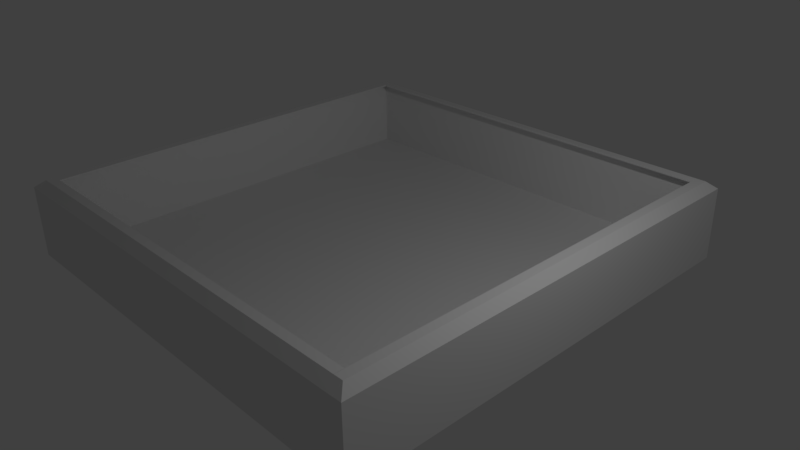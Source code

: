 # Source: flatcrate.blend  (saved by Blender 2.77.0; exported with 4.5.12 LTS)
import bpy
from mathutils import Matrix  # noqa: F401  (used for matrix-valued properties, if any)

bpy.ops.wm.read_factory_settings(use_empty=True)
scene = bpy.context.scene
scene.name = 'Scene'

# ---- collections
col_collection_1 = bpy.data.collections.new('Collection 1'); scene.collection.children.link(col_collection_1)

# ---- materials (node trees are filled in below, after node groups)
mat_wood = bpy.data.materials.new('Wood')
mat_wood.alpha_threshold = 0.0
mat_wood.use_transparent_shadow = False
mat_wood.roughness = 0.5

# ---- material node trees

# ---- world
world_world = bpy.data.worlds.new('World'); scene.world = world_world
world_world.color = (0.05088, 0.05088, 0.05088)
world_world.use_sun_shadow = False
world_world.sun_shadow_jitter_overblur = 0.0
world_world.cycles.sampling_method = 'MANUAL'

# ---- cameras
cam_camera = bpy.data.cameras.new('Camera')
cam_camera.clip_end = 100.0
cam_camera.lens = 35.0
cam_camera.sensor_width = 32.0
cam_camera.sensor_height = 18.0
cam_camera.ortho_scale = 7.314
cam_camera.dof.focus_distance = 0.0
cam_camera.dof.aperture_fstop = 128.0

# ---- lights
light_lamp = bpy.data.lights.new('Lamp', 'POINT')
light_lamp.transmission_factor = 0.0
light_lamp.cutoff_distance = 30.0
light_lamp.energy = 100.0
light_lamp.shadow_buffer_clip_start = 1.001
light_lamp.shadow_soft_size = 0.1
light_lamp.shadow_maximum_resolution = 0.006
light_lamp.use_absolute_resolution = True

# ---- meshes
me_cube = bpy.data.meshes.new('Cube')
me_cube.from_pydata([(-1.022, -1.402, -1.0), (-1.0, 1.0, -1.0), (-1.011, 1.006, 0.9679), (1.315, -1.396, -1.0), (1.313, 1.009, -1.0)], [], [(0, 2, 1), (2, 4, 1), (0, 1, 4, 3), (3, 4, 2, 0)])
_uv = me_cube.uv_layers.new(name='UVMap')
_uv.uv.foreach_set('vector', [0.0, 0.0, 1.0, 0.0, 1.0, 1.0, 0.0, 0.0, 1.0, 0.0, 1.0, 1.0, 0.0, 0.0, 1.0, 0.0, 1.0, 1.0, 0.0, 1.0, 0.0, 0.0, 1.0, 0.0, 1.0, 1.0, 0.0, 1.0])
me_cube.materials.append(mat_wood)
me_cube.use_remesh_preserve_volume = False
me_cube.use_remesh_preserve_attributes = False
me_cube.use_mirror_vertex_groups = False
me_cube.update()
me_cube_002 = bpy.data.meshes.new('Cube.002')
me_cube_002.from_pydata([(-1.0, -1.0, -1.0), (-1.0, -1.0, 1.0), (-1.0, 1.0, -1.0), (-1.0, 1.0, 1.0), (1.0, -1.0, -1.0), (1.0, -1.0, 1.0), (1.0, 1.0, -1.0), (1.0, 1.0, 1.0)], [], [(1, 3, 2, 0), (3, 7, 6, 2), (7, 5, 4, 6), (5, 1, 0, 4), (0, 2, 6, 4), (5, 7, 3, 1)])
_uv = me_cube_002.uv_layers.new(name='UVMap')
_uv.uv.foreach_set('vector', [0.0, 0.0, 1.0, 0.0, 1.0, 1.0, 0.0, 1.0, 0.0, 0.0, 1.0, 0.0, 1.0, 1.0, 0.0, 1.0, 0.0, 0.0, 1.0, 0.0, 1.0, 1.0, 0.0, 1.0, 0.0, 0.0, 1.0, 0.0, 1.0, 1.0, 0.0, 1.0, 0.0, 0.0, 1.0, 0.0, 1.0, 1.0, 0.0, 1.0, 0.0, 0.0, 1.0, 0.0, 1.0, 1.0, 0.0, 1.0])
me_cube_002.materials.append(mat_wood)
me_cube_002.use_remesh_preserve_volume = False
me_cube_002.use_remesh_preserve_attributes = False
me_cube_002.use_mirror_vertex_groups = False
me_cube_002.update()
me_cube_001 = bpy.data.meshes.new('Cube.001')
me_cube_001.from_pydata([(-1.0, -1.0, -1.0), (-1.0, -1.0, 1.0), (-1.0, 1.0, -1.0), (-1.0, 1.0, 1.0), (1.0, -1.0, -1.0), (1.0, -1.0, 1.0), (1.0, 1.0, -1.0), (1.0, 1.0, 1.0)], [], [(1, 3, 2, 0), (3, 7, 6, 2), (7, 5, 4, 6), (5, 1, 0, 4), (0, 2, 6, 4), (5, 7, 3, 1)])
_uv = me_cube_001.uv_layers.new(name='UVMap')
_uv.uv.foreach_set('vector', [0.0, 0.0, 1.0, 0.0, 1.0, 1.0, 0.0, 1.0, 0.0, 0.0, 1.0, 0.0, 1.0, 1.0, 0.0, 1.0, 0.0, 0.0, 1.0, 0.0, 1.0, 1.0, 0.0, 1.0, 0.0, 0.0, 1.0, 0.0, 1.0, 1.0, 0.0, 1.0, 0.0, 0.0, 1.0, 0.0, 1.0, 1.0, 0.0, 1.0, 0.0, 0.0, 1.0, 0.0, 1.0, 1.0, 0.0, 1.0])
me_cube_001.materials.append(mat_wood)
me_cube_001.use_remesh_preserve_volume = False
me_cube_001.use_remesh_preserve_attributes = False
me_cube_001.use_mirror_vertex_groups = False
me_cube_001.update()
me_cube_003 = bpy.data.meshes.new('Cube.003')
me_cube_003.from_pydata([(-1.0, -1.0, -1.0), (-1.0, -1.0, 1.0), (-1.0, 1.0, -1.0), (-1.0, 1.0, 1.0), (1.0, -1.0, -1.0), (1.0, -1.0, 1.0), (1.0, 1.0, -1.0), (1.0, 1.0, 1.0)], [], [(1, 3, 2, 0), (3, 7, 6, 2), (7, 5, 4, 6), (5, 1, 0, 4), (0, 2, 6, 4), (5, 7, 3, 1)])
_uv = me_cube_003.uv_layers.new(name='UVMap')
_uv.uv.foreach_set('vector', [0.0, 0.0, 1.0, 0.0, 1.0, 1.0, 0.0, 1.0, 0.0, 0.0, 1.0, 0.0, 1.0, 1.0, 0.0, 1.0, 0.0, 0.0, 1.0, 0.0, 1.0, 1.0, 0.0, 1.0, 0.0, 0.0, 1.0, 0.0, 1.0, 1.0, 0.0, 1.0, 0.0, 0.0, 1.0, 0.0, 1.0, 1.0, 0.0, 1.0, 0.0, 0.0, 1.0, 0.0, 1.0, 1.0, 0.0, 1.0])
me_cube_003.materials.append(mat_wood)
me_cube_003.use_remesh_preserve_volume = False
me_cube_003.use_remesh_preserve_attributes = False
me_cube_003.use_mirror_vertex_groups = False
me_cube_003.update()
me_cube_004 = bpy.data.meshes.new('Cube.004')
me_cube_004.from_pydata([(-1.0, -1.0, -1.0), (-1.0, -1.0, 1.0), (-1.0, 1.0, -1.0), (-1.0, 1.0, 1.0), (1.0, -1.0, -1.0), (1.0, -1.0, 1.0), (1.0, 1.0, -1.0), (1.0, 1.0, 1.0)], [], [(1, 3, 2, 0), (3, 7, 6, 2), (7, 5, 4, 6), (5, 1, 0, 4), (0, 2, 6, 4), (5, 7, 3, 1)])
_uv = me_cube_004.uv_layers.new(name='UVMap')
_uv.uv.foreach_set('vector', [0.0, 0.0, 1.0, 0.0, 1.0, 1.0, 0.0, 1.0, 0.0, 0.0, 1.0, 0.0, 1.0, 1.0, 0.0, 1.0, 0.0, 0.0, 1.0, 0.0, 1.0, 1.0, 0.0, 1.0, 0.0, 0.0, 1.0, 0.0, 1.0, 1.0, 0.0, 1.0, 0.0, 0.0, 1.0, 0.0, 1.0, 1.0, 0.0, 1.0, 0.0, 0.0, 1.0, 0.0, 1.0, 1.0, 0.0, 1.0])
me_cube_004.materials.append(mat_wood)
me_cube_004.use_remesh_preserve_volume = False
me_cube_004.use_remesh_preserve_attributes = False
me_cube_004.use_mirror_vertex_groups = False
me_cube_004.update()
me_cube_005 = bpy.data.meshes.new('Cube.005')
me_cube_005.from_pydata([(-1.0, -1.0, -1.0), (-1.0, -1.0, 1.0), (-1.0, 1.0, -1.0), (-1.0, 1.0, 1.0), (1.0, -1.0, -1.0), (1.0, -1.0, 1.0), (1.0, 1.0, -1.0), (1.0, 1.0, 1.0)], [], [(1, 3, 2, 0), (3, 7, 6, 2), (7, 5, 4, 6), (5, 1, 0, 4), (0, 2, 6, 4), (5, 7, 3, 1)])
_uv = me_cube_005.uv_layers.new(name='UVMap')
_uv.uv.foreach_set('vector', [0.0, 0.0, 1.0, 0.0, 1.0, 1.0, 0.0, 1.0, 0.0, 0.0, 1.0, 0.0, 1.0, 1.0, 0.0, 1.0, 0.0, 0.0, 1.0, 0.0, 1.0, 1.0, 0.0, 1.0, 0.0, 0.0, 1.0, 0.0, 1.0, 1.0, 0.0, 1.0, 0.0, 0.0, 1.0, 0.0, 1.0, 1.0, 0.0, 1.0, 0.0, 0.0, 1.0, 0.0, 1.0, 1.0, 0.0, 1.0])
me_cube_005.materials.append(mat_wood)
me_cube_005.use_remesh_preserve_volume = False
me_cube_005.use_remesh_preserve_attributes = False
me_cube_005.use_mirror_vertex_groups = False
me_cube_005.update()
me_cube_000 = bpy.data.meshes.new('Cube.000')
me_cube_000.from_pydata([(-2.847, -1.0, -0.07823), (1.005, -1.0, 0.5221), (-2.847, 1.0, -0.07823), (1.016, 1.0, 0.5233), (1.0, -1.0, -1.0), (1.0, 1.001, -1.0)], [], [(1, 3, 2, 0), (3, 5, 2), (3, 1, 4, 5), (1, 0, 4), (0, 2, 5, 4)])
_uv = me_cube_000.uv_layers.new(name='UVMap')
_uv.uv.foreach_set('vector', [0.0, 0.0, 1.0, 0.0, 1.0, 1.0, 0.0, 1.0, 0.0, 0.0, 1.0, 0.0, 1.0, 1.0, 0.0, 0.0, 1.0, 0.0, 1.0, 1.0, 0.0, 1.0, 0.0, 0.0, 1.0, 0.0, 1.0, 1.0, 0.0, 0.0, 1.0, 0.0, 1.0, 1.0, 0.0, 1.0])
_ca = me_cube_000.color_attributes.new('Col', 'BYTE_COLOR', 'CORNER')
_ca.data.foreach_set('color', [1.0, 1.0, 1.0, 1.0, 1.0, 1.0, 1.0, 1.0, 1.0, 1.0, 1.0, 1.0, 1.0, 1.0, 1.0, 1.0, 1.0, 1.0, 1.0, 1.0, 1.0, 1.0, 1.0, 1.0, 1.0, 1.0, 1.0, 1.0, 1.0, 1.0, 1.0, 1.0, 1.0, 1.0, 1.0, 1.0, 1.0, 1.0, 1.0, 1.0, 1.0, 1.0, 1.0, 1.0, 1.0, 1.0, 1.0, 1.0, 1.0, 1.0, 1.0, 1.0, 1.0, 1.0, 1.0, 1.0, 1.0, 1.0, 1.0, 1.0, 1.0, 1.0, 1.0, 1.0, 1.0, 1.0, 1.0, 1.0, 1.0, 1.0, 1.0, 1.0])
me_cube_000.materials.append(mat_wood)
me_cube_000.use_remesh_preserve_volume = False
me_cube_000.use_remesh_preserve_attributes = False
me_cube_000.use_mirror_vertex_groups = False
me_cube_000.update()
me_cube_006 = bpy.data.meshes.new('Cube.006')
me_cube_006.from_pydata([(-2.968, -1.0, -0.04949), (0.785, -1.0, 0.5746), (-2.847, 1.0, -0.07823), (0.776, 1.0, 0.5767), (1.003, -1.0, -1.001), (1.003, 1.0, -1.001)], [], [(1, 3, 2, 0), (3, 5, 2), (3, 1, 4, 5), (1, 0, 4), (0, 2, 5, 4)])
_uv = me_cube_006.uv_layers.new(name='UVMap')
_uv.uv.foreach_set('vector', [0.0, 0.0, 1.0, 0.0, 1.0, 1.0, 0.0, 1.0, 0.0, 0.0, 1.0, 0.0, 1.0, 1.0, 0.0, 0.0, 1.0, 0.0, 1.0, 1.0, 0.0, 1.0, 0.0, 0.0, 1.0, 0.0, 1.0, 1.0, 0.0, 0.0, 1.0, 0.0, 1.0, 1.0, 0.0, 1.0])
_ca = me_cube_006.color_attributes.new('Col', 'BYTE_COLOR', 'CORNER')
_ca.data.foreach_set('color', [1.0, 1.0, 1.0, 1.0, 1.0, 1.0, 1.0, 1.0, 1.0, 1.0, 1.0, 1.0, 1.0, 1.0, 1.0, 1.0, 1.0, 1.0, 1.0, 1.0, 1.0, 1.0, 1.0, 1.0, 1.0, 1.0, 1.0, 1.0, 1.0, 1.0, 1.0, 1.0, 1.0, 1.0, 1.0, 1.0, 1.0, 1.0, 1.0, 1.0, 1.0, 1.0, 1.0, 1.0, 1.0, 1.0, 1.0, 1.0, 1.0, 1.0, 1.0, 1.0, 1.0, 1.0, 1.0, 1.0, 1.0, 1.0, 1.0, 1.0, 1.0, 1.0, 1.0, 1.0, 1.0, 1.0, 1.0, 1.0, 1.0, 1.0, 1.0, 1.0])
me_cube_006.materials.append(mat_wood)
me_cube_006.use_remesh_preserve_volume = False
me_cube_006.use_remesh_preserve_attributes = False
me_cube_006.use_mirror_vertex_groups = False
me_cube_006.update()
me_cube_007 = bpy.data.meshes.new('Cube.007')
me_cube_007.from_pydata([(-2.847, -1.0, -0.07823), (0.9388, -1.0, 0.5418), (-2.862, 1.0, -0.07478), (0.8717, 1.0, 0.5539), (1.0, -1.0, -1.0), (1.0, 1.0, -1.0), (0.9037, -0.9945, 0.5305)], [(1, 6)], [(1, 3, 2, 0), (3, 5, 2), (3, 1, 4, 5), (1, 0, 4), (0, 2, 5, 4)])
_uv = me_cube_007.uv_layers.new(name='UVMap')
_uv.uv.foreach_set('vector', [0.0, 0.0, 1.0, 0.0, 1.0, 1.0, 0.0, 1.0, 0.0, 0.0, 1.0, 0.0, 1.0, 1.0, 0.0, 0.0, 1.0, 0.0, 1.0, 1.0, 0.0, 1.0, 0.0, 0.0, 1.0, 0.0, 1.0, 1.0, 0.0, 0.0, 1.0, 0.0, 1.0, 1.0, 0.0, 1.0])
_ca = me_cube_007.color_attributes.new('Col', 'BYTE_COLOR', 'CORNER')
_ca.data.foreach_set('color', [1.0, 1.0, 1.0, 1.0, 1.0, 1.0, 1.0, 1.0, 1.0, 1.0, 1.0, 1.0, 1.0, 1.0, 1.0, 1.0, 1.0, 1.0, 1.0, 1.0, 1.0, 1.0, 1.0, 1.0, 1.0, 1.0, 1.0, 1.0, 1.0, 1.0, 1.0, 1.0, 1.0, 1.0, 1.0, 1.0, 1.0, 1.0, 1.0, 1.0, 1.0, 1.0, 1.0, 1.0, 1.0, 1.0, 1.0, 1.0, 1.0, 1.0, 1.0, 1.0, 1.0, 1.0, 1.0, 1.0, 1.0, 1.0, 1.0, 1.0, 1.0, 1.0, 1.0, 1.0, 1.0, 1.0, 1.0, 1.0, 1.0, 1.0, 1.0, 1.0])
me_cube_007.materials.append(mat_wood)
me_cube_007.use_remesh_preserve_volume = False
me_cube_007.use_remesh_preserve_attributes = False
me_cube_007.use_mirror_vertex_groups = False
me_cube_007.update()
me_cube_008 = bpy.data.meshes.new('Cube.008')
me_cube_008.from_pydata([(-2.847, -1.001, -0.07823), (0.8939, -1.0, 0.5486), (-2.847, 1.0, -0.07823), (0.8942, 1.0, 0.5485), (1.0, -1.0, -1.0), (1.0, 1.0, -1.0)], [], [(1, 3, 2, 0), (3, 5, 2), (3, 1, 4, 5), (1, 0, 4), (0, 2, 5, 4)])
_uv = me_cube_008.uv_layers.new(name='UVMap')
_uv.uv.foreach_set('vector', [0.0, 0.0, 1.0, 0.0, 1.0, 1.0, 0.0, 1.0, 0.0, 0.0, 1.0, 0.0, 1.0, 1.0, 0.0, 0.0, 1.0, 0.0, 1.0, 1.0, 0.0, 1.0, 0.0, 0.0, 1.0, 0.0, 1.0, 1.0, 0.0, 0.0, 1.0, 0.0, 1.0, 1.0, 0.0, 1.0])
_ca = me_cube_008.color_attributes.new('Col', 'BYTE_COLOR', 'CORNER')
_ca.data.foreach_set('color', [1.0, 1.0, 1.0, 1.0, 1.0, 1.0, 1.0, 1.0, 1.0, 1.0, 1.0, 1.0, 1.0, 1.0, 1.0, 1.0, 1.0, 1.0, 1.0, 1.0, 1.0, 1.0, 1.0, 1.0, 1.0, 1.0, 1.0, 1.0, 1.0, 1.0, 1.0, 1.0, 1.0, 1.0, 1.0, 1.0, 1.0, 1.0, 1.0, 1.0, 1.0, 1.0, 1.0, 1.0, 1.0, 1.0, 1.0, 1.0, 1.0, 1.0, 1.0, 1.0, 1.0, 1.0, 1.0, 1.0, 1.0, 1.0, 1.0, 1.0, 1.0, 1.0, 1.0, 1.0, 1.0, 1.0, 1.0, 1.0, 1.0, 1.0, 1.0, 1.0])
me_cube_008.materials.append(mat_wood)
me_cube_008.use_remesh_preserve_volume = False
me_cube_008.use_remesh_preserve_attributes = False
me_cube_008.use_mirror_vertex_groups = False
me_cube_008.update()
me_cube_009 = bpy.data.meshes.new('Cube.009')
me_cube_009.from_pydata([(-1.022, -1.318, -1.0), (-1.0, 1.0, -1.0), (-1.054, 1.014, 0.9558), (1.315, -1.304, -1.0), (1.324, 1.013, -1.007)], [], [(0, 2, 1), (2, 4, 1), (0, 1, 4, 3), (3, 4, 2, 0)])
_uv = me_cube_009.uv_layers.new(name='UVMap')
_uv.uv.foreach_set('vector', [0.0, 0.0, 1.0, 0.0, 1.0, 1.0, 0.0, 0.0, 1.0, 0.0, 1.0, 1.0, 0.0, 0.0, 1.0, 0.0, 1.0, 1.0, 0.0, 1.0, 0.0, 0.0, 1.0, 0.0, 1.0, 1.0, 0.0, 1.0])
me_cube_009.materials.append(mat_wood)
me_cube_009.use_remesh_preserve_volume = False
me_cube_009.use_remesh_preserve_attributes = False
me_cube_009.use_mirror_vertex_groups = False
me_cube_009.update()
me_cube_010 = bpy.data.meshes.new('Cube.010')
me_cube_010.from_pydata([(-1.044, -1.387, -1.007), (-1.0, 1.0, -1.0), (-1.038, 1.018, 0.9508), (1.429, -1.382, -1.001), (1.429, 1.018, -1.001)], [], [(0, 2, 1), (2, 4, 1), (0, 1, 4, 3), (3, 4, 2, 0)])
_uv = me_cube_010.uv_layers.new(name='UVMap')
_uv.uv.foreach_set('vector', [0.0, 0.0, 1.0, 0.0, 1.0, 1.0, 0.0, 0.0, 1.0, 0.0, 1.0, 1.0, 0.0, 0.0, 1.0, 0.0, 1.0, 1.0, 0.0, 1.0, 0.0, 0.0, 1.0, 0.0, 1.0, 1.0, 0.0, 1.0])
me_cube_010.materials.append(mat_wood)
me_cube_010.use_remesh_preserve_volume = False
me_cube_010.use_remesh_preserve_attributes = False
me_cube_010.use_mirror_vertex_groups = False
me_cube_010.update()
me_cube_011 = bpy.data.meshes.new('Cube.011')
me_cube_011.from_pydata([(-1.053, -1.433, -1.001), (-1.0, 1.0, -1.0), (-1.053, 1.039, 0.9508), (1.347, -1.433, -1.001), (1.347, 1.039, -1.007)], [], [(0, 2, 1), (2, 4, 1), (0, 1, 4, 3), (3, 4, 2, 0)])
_uv = me_cube_011.uv_layers.new(name='UVMap')
_uv.uv.foreach_set('vector', [0.0, 0.0, 1.0, 0.0, 1.0, 1.0, 0.0, 0.0, 1.0, 0.0, 1.0, 1.0, 0.0, 0.0, 1.0, 0.0, 1.0, 1.0, 0.0, 1.0, 0.0, 0.0, 1.0, 0.0, 1.0, 1.0, 0.0, 1.0])
me_cube_011.materials.append(mat_wood)
me_cube_011.use_remesh_preserve_volume = False
me_cube_011.use_remesh_preserve_attributes = False
me_cube_011.use_mirror_vertex_groups = False
me_cube_011.update()
me_cube_012 = bpy.data.meshes.new('Cube.012')
me_cube_012.from_pydata([(-1.0, -1.0, -1.0), (-1.004, -1.0, 1.018), (-1.0, 1.0, -1.0), (-1.009, 1.0, 1.018), (1.0, -1.0, -1.0), (1.0, -1.0, 1.0), (1.0, 1.0, -1.0), (1.0, 1.0, 1.0)], [], [(1, 3, 2, 0), (3, 7, 6, 2), (7, 5, 4, 6), (5, 1, 0, 4), (0, 2, 6, 4), (5, 7, 3, 1)])
_uv = me_cube_012.uv_layers.new(name='UVMap')
_uv.uv.foreach_set('vector', [0.0, 0.0, 1.0, 0.0, 1.0, 1.0, 0.0, 1.0, 0.0, 0.0, 1.0, 0.0, 1.0, 1.0, 0.0, 1.0, 0.0, 0.0, 1.0, 0.0, 1.0, 1.0, 0.0, 1.0, 0.0, 0.0, 1.0, 0.0, 1.0, 1.0, 0.0, 1.0, 0.0, 0.0, 1.0, 0.0, 1.0, 1.0, 0.0, 1.0, 0.0, 0.0, 1.0, 0.0, 1.0, 1.0, 0.0, 1.0])
me_cube_012.materials.append(mat_wood)
me_cube_012.use_remesh_preserve_volume = False
me_cube_012.use_remesh_preserve_attributes = False
me_cube_012.use_mirror_vertex_groups = False
me_cube_012.update()
me_cube_013 = bpy.data.meshes.new('Cube.013')
me_cube_013.from_pydata([(-1.0, -1.0, -1.0), (-1.001, -1.0, 1.043), (-1.0, 1.0, -1.0), (-0.9999, 1.0, 1.018), (1.0, -1.0, -1.0), (1.0, -1.0, 1.0), (1.0, 1.0, -1.0), (1.0, 1.0, 1.0)], [], [(1, 3, 2, 0), (3, 7, 6, 2), (7, 5, 4, 6), (5, 1, 0, 4), (0, 2, 6, 4), (5, 7, 3, 1)])
_uv = me_cube_013.uv_layers.new(name='UVMap')
_uv.uv.foreach_set('vector', [0.0, 0.0, 1.0, 0.0, 1.0, 1.0, 0.0, 1.0, 0.0, 0.0, 1.0, 0.0, 1.0, 1.0, 0.0, 1.0, 0.0, 0.0, 1.0, 0.0, 1.0, 1.0, 0.0, 1.0, 0.0, 0.0, 1.0, 0.0, 1.0, 1.0, 0.0, 1.0, 0.0, 0.0, 1.0, 0.0, 1.0, 1.0, 0.0, 1.0, 0.0, 0.0, 1.0, 0.0, 1.0, 1.0, 0.0, 1.0])
me_cube_013.materials.append(mat_wood)
me_cube_013.use_remesh_preserve_volume = False
me_cube_013.use_remesh_preserve_attributes = False
me_cube_013.use_mirror_vertex_groups = False
me_cube_013.update()
me_cube_014 = bpy.data.meshes.new('Cube.014')
me_cube_014.from_pydata([(-1.0, -1.008, -1.0), (-1.001, -1.008, 0.9794), (-1.0, 1.0, -1.0), (-0.9999, 1.0, 0.9816), (1.0, -1.008, -1.0), (1.0, -1.008, 0.9703), (1.0, 1.0, -1.0), (1.0, 1.0, 0.9631)], [], [(1, 3, 2, 0), (3, 7, 6, 2), (7, 5, 4, 6), (5, 1, 0, 4), (0, 2, 6, 4), (5, 7, 3, 1)])
_uv = me_cube_014.uv_layers.new(name='UVMap')
_uv.uv.foreach_set('vector', [0.0, 0.0, 1.0, 0.0, 1.0, 1.0, 0.0, 1.0, 0.0, 0.0, 1.0, 0.0, 1.0, 1.0, 0.0, 1.0, 0.0, 0.0, 1.0, 0.0, 1.0, 1.0, 0.0, 1.0, 0.0, 0.0, 1.0, 0.0, 1.0, 1.0, 0.0, 1.0, 0.0, 0.0, 1.0, 0.0, 1.0, 1.0, 0.0, 1.0, 0.0, 0.0, 1.0, 0.0, 1.0, 1.0, 0.0, 1.0])
me_cube_014.materials.append(mat_wood)
me_cube_014.use_remesh_preserve_volume = False
me_cube_014.use_remesh_preserve_attributes = False
me_cube_014.use_mirror_vertex_groups = False
me_cube_014.update()
me_cube_015 = bpy.data.meshes.new('Cube.015')
me_cube_015.from_pydata([(-1.0, -1.008, -1.0), (-1.001, -1.008, 0.9794), (-1.0, 1.0, -1.0), (-0.9999, 1.0, 0.9816), (1.0, -1.008, -1.0), (1.0, -1.008, 0.9703), (1.0, 1.0, -1.0), (1.0, 1.0, 0.9631)], [], [(1, 3, 2, 0), (3, 7, 6, 2), (7, 5, 4, 6), (5, 1, 0, 4), (0, 2, 6, 4), (5, 7, 3, 1)])
_uv = me_cube_015.uv_layers.new(name='UVMap')
_uv.uv.foreach_set('vector', [0.0, 0.0, 1.0, 0.0, 1.0, 1.0, 0.0, 1.0, 0.0, 0.0, 1.0, 0.0, 1.0, 1.0, 0.0, 1.0, 0.0, 0.0, 1.0, 0.0, 1.0, 1.0, 0.0, 1.0, 0.0, 0.0, 1.0, 0.0, 1.0, 1.0, 0.0, 1.0, 0.0, 0.0, 1.0, 0.0, 1.0, 1.0, 0.0, 1.0, 0.0, 0.0, 1.0, 0.0, 1.0, 1.0, 0.0, 1.0])
me_cube_015.materials.append(mat_wood)
me_cube_015.use_remesh_preserve_volume = False
me_cube_015.use_remesh_preserve_attributes = False
me_cube_015.use_mirror_vertex_groups = False
me_cube_015.update()

# ---- objects
ob_cube_009 = bpy.data.objects.new('Cube.009', me_cube)
ob_cube_001 = bpy.data.objects.new('Cube.001', me_cube_002)
ob_cube = bpy.data.objects.new('Cube', me_cube_001)
ob_lamp = bpy.data.objects.new('Lamp', light_lamp)
ob_camera = bpy.data.objects.new('Camera', cam_camera)
ob_cube_002 = bpy.data.objects.new('Cube.002', me_cube_003)
ob_cube_003 = bpy.data.objects.new('Cube.003', me_cube_004)
ob_cube_004 = bpy.data.objects.new('Cube.004', me_cube_005)
ob_cube_005 = bpy.data.objects.new('Cube.005', me_cube_000)
ob_cube_006 = bpy.data.objects.new('Cube.006', me_cube_006)
ob_cube_007 = bpy.data.objects.new('Cube.007', me_cube_007)
ob_cube_008 = bpy.data.objects.new('Cube.008', me_cube_008)
ob_cube_010 = bpy.data.objects.new('Cube.010', me_cube_009)
ob_cube_011 = bpy.data.objects.new('Cube.011', me_cube_010)
ob_cube_012 = bpy.data.objects.new('Cube.012', me_cube_011)
ob_cube_013 = bpy.data.objects.new('Cube.013', me_cube_012)
ob_cube_014 = bpy.data.objects.new('Cube.014', me_cube_013)
ob_cube_015 = bpy.data.objects.new('Cube.015', me_cube_014)
ob_cube_016 = bpy.data.objects.new('Cube.016', me_cube_015)

# ---- transforms, parenting, visibility, modifiers, constraints
ob_cube_009.location = (2.934, -2.93, 0.98)
ob_cube_009.scale = (0.05, 0.05, 0.05)
ob_cube_009.lineart.crease_threshold = 0.0
ob_cube_001.location = (0.0, -2.94, 0.4799)
ob_cube_001.scale = (3.0, 0.06, 0.45)
ob_cube_001.lineart.crease_threshold = 0.0
ob_cube.location = (0.0, 0.0, -6.685e-05)
ob_cube.scale = (3.0, 3.0, 0.03)
ob_cube.lineart.crease_threshold = 0.0
ob_lamp.location = (4.45, 0.003793, 4.119)
ob_lamp.rotation_euler = (0.6503, 0.05522, 1.866)
ob_lamp.lock_rotations_4d = False
ob_lamp.empty_display_type = 'ARROWS'
ob_lamp.color = (0.0, 0.0, 0.0, 0.0)
ob_lamp.lineart.crease_threshold = 0.0
ob_camera.location = (7.481, -6.508, 5.344)
ob_camera.rotation_euler = (1.109, 0.01082, 0.8149)
ob_camera.lock_rotations_4d = False
ob_camera.empty_display_type = 'ARROWS'
ob_camera.color = (0.0, 0.0, 0.0, 0.0)
ob_camera.display_type = 'WIRE'
ob_camera.lineart.crease_threshold = 0.0
ob_cube_002.location = (0.0, 2.94, 0.4799)
ob_cube_002.scale = (3.0, 0.06, 0.45)
ob_cube_002.lineart.crease_threshold = 0.0
ob_cube_003.location = (2.94, 0.0, 0.4799)
ob_cube_003.scale = (0.06, 2.88, 0.45)
ob_cube_003.lineart.crease_threshold = 0.0
ob_cube_004.location = (-2.94, 0.0, 0.4799)
ob_cube_004.scale = (0.06, 2.88, 0.45)
ob_cube_004.show_instancer_for_render = False
ob_cube_004.lineart.crease_threshold = 0.0
ob_cube_005.location = (2.911, 0.0, 0.9786)
ob_cube_005.rotation_euler = (0.0, -0.8727, 0.0)
ob_cube_005.scale = (0.02, 2.88, 0.1)
ob_cube_005.lineart.crease_threshold = 0.0
ob_cube_006.location = (-2.911, 0.0, 0.9786)
ob_cube_006.rotation_euler = (0.0, -0.8727, 3.142)
ob_cube_006.scale = (0.02, 2.88, 0.1)
ob_cube_006.lineart.crease_threshold = 0.0
ob_cube_007.location = (0.003636, 2.911, 0.9786)
ob_cube_007.rotation_euler = (0.0, -0.8727, 1.571)
ob_cube_007.scale = (0.02, 2.88, 0.1)
ob_cube_007.lineart.crease_threshold = 0.0
ob_cube_008.location = (0.003636, -2.911, 0.9786)
ob_cube_008.rotation_euler = (0.0, -0.8727, 4.712)
ob_cube_008.scale = (0.02, 2.88, 0.1)
ob_cube_008.lineart.crease_threshold = 0.0
ob_cube_010.location = (2.934, 2.934, 0.98)
ob_cube_010.rotation_euler = (0.0, 0.0, 1.571)
ob_cube_010.scale = (0.05, 0.05, 0.05)
ob_cube_010.lineart.crease_threshold = 0.0
ob_cube_011.location = (-2.929, 2.931, 0.98)
ob_cube_011.rotation_euler = (0.0, 0.0, 3.142)
ob_cube_011.scale = (0.05, 0.05, 0.05)
ob_cube_011.lineart.crease_threshold = 0.0
ob_cube_012.location = (-2.928, -2.933, 0.98)
ob_cube_012.rotation_euler = (0.0, 0.0, 4.712)
ob_cube_012.scale = (0.05, 0.05, 0.05)
ob_cube_012.lineart.crease_threshold = 0.0
ob_cube_013.location = (-2.816, 0.0, 1.017)
ob_cube_013.scale = (0.06, 2.88, 0.01)
ob_cube_013.show_instancer_for_render = False
ob_cube_013.lineart.crease_threshold = 0.0
ob_cube_014.location = (2.824, 0.0, 1.017)
ob_cube_014.rotation_euler = (0.0, 0.0, 3.142)
ob_cube_014.scale = (0.06, 2.88, 0.01)
ob_cube_014.show_instancer_for_render = False
ob_cube_014.lineart.crease_threshold = 0.0
ob_cube_015.location = (-0.007285, 2.82, 1.018)
ob_cube_015.rotation_euler = (0.0, 0.0, 1.571)
ob_cube_015.scale = (0.06, 2.75, 0.01)
ob_cube_015.show_instancer_for_render = False
ob_cube_015.lineart.crease_threshold = 0.0
ob_cube_016.location = (0.01368, -2.82, 1.018)
ob_cube_016.rotation_euler = (0.0, 0.0, 4.712)
ob_cube_016.scale = (0.06, 2.75, 0.01)
ob_cube_016.show_instancer_for_render = False
ob_cube_016.lineart.crease_threshold = 0.0

# ---- collection membership
col_collection_1.objects.link(ob_cube_009)
col_collection_1.objects.link(ob_cube_001)
col_collection_1.objects.link(ob_cube)
col_collection_1.objects.link(ob_lamp)
col_collection_1.objects.link(ob_camera)
col_collection_1.objects.link(ob_cube_002)
col_collection_1.objects.link(ob_cube_003)
col_collection_1.objects.link(ob_cube_004)
col_collection_1.objects.link(ob_cube_005)
col_collection_1.objects.link(ob_cube_006)
col_collection_1.objects.link(ob_cube_007)
col_collection_1.objects.link(ob_cube_008)
col_collection_1.objects.link(ob_cube_010)
col_collection_1.objects.link(ob_cube_011)
col_collection_1.objects.link(ob_cube_012)
col_collection_1.objects.link(ob_cube_013)
col_collection_1.objects.link(ob_cube_014)
col_collection_1.objects.link(ob_cube_015)
col_collection_1.objects.link(ob_cube_016)

# ---- scene / render settings (as saved in the file)
scene.camera = ob_camera
scene.frame_start = 1; scene.frame_end = 250; scene.frame_set(2)
scene.render.engine = 'BLENDER_EEVEE_NEXT'
scene.render.resolution_percentage = 50
scene.render.dither_intensity = 0.0
scene.cycles.use_denoising = False
scene.cycles.samples = 128
scene.cycles.sampling_pattern = 'TABULATED_SOBOL'
scene.cycles.light_sampling_threshold = 0.0
scene.cycles.use_adaptive_sampling = False
scene.cycles.use_light_tree = False
scene.cycles.blur_glossy = 0.0
scene.cycles.sample_clamp_indirect = 0.0
scene.view_settings.view_transform = 'Standard'
bpy.context.view_layer.update()
